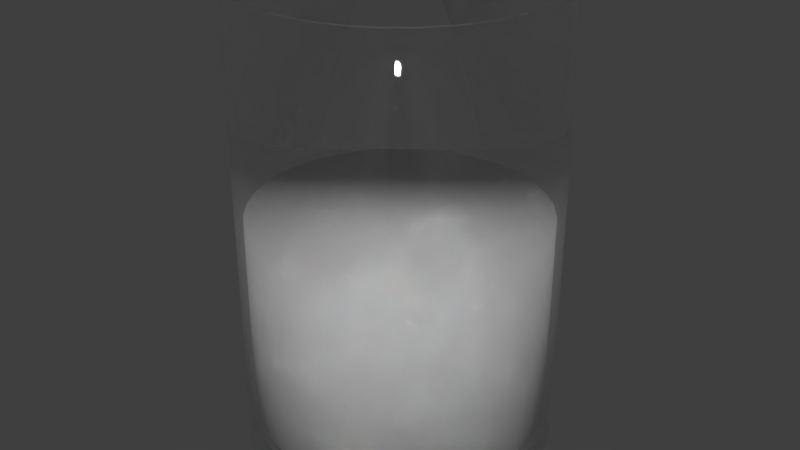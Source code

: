 # Source: MS-Becher.blend  (saved by Blender 2.76.0; exported with 4.5.12 LTS)
import bpy
from mathutils import Matrix  # noqa: F401  (used for matrix-valued properties, if any)

bpy.ops.wm.read_factory_settings(use_empty=True)
scene = bpy.context.scene
scene.name = 'Scene'

# ---- collections
col_collection_1 = bpy.data.collections.new('Collection 1'); scene.collection.children.link(col_collection_1)

# ---- materials (node trees are filled in below, after node groups)
mat_material_002 = bpy.data.materials.new('Material.002')
mat_material_002.alpha_threshold = 0.0
mat_material_002.roughness = 0.5
mat_material = bpy.data.materials.new('Material')
mat_material.alpha_threshold = 0.0
mat_material.roughness = 0.5

# ---- material node trees
mat_material_002.use_nodes = True; mat_material_002.node_tree.nodes.clear()
_N = mat_material_002.node_tree.nodes; _L = mat_material_002.node_tree.links
n0 = _N.new('ShaderNodeOutputMaterial'); n0.name = 'Material Output'; n0.location = (300, 300)
n1 = _N.new('ShaderNodeBsdfDiffuse'); n1.name = 'Diffuse BSDF'; n1.location = (10, 300)
_L.new(n1.outputs[0], n0.inputs[0])
n0.is_active_output = True
mat_material.use_nodes = True; mat_material.node_tree.nodes.clear()
_N = mat_material.node_tree.nodes; _L = mat_material.node_tree.links
n0 = _N.new('ShaderNodeOutputMaterial'); n0.name = 'Material Output'; n0.location = (300, 300)
n1 = _N.new('ShaderNodeMixShader'); n1.name = 'Mix Shader'; n1.location = (10, 300)
n1.inputs[0].default_value = 0.7086
n2 = _N.new('ShaderNodeBsdfGlass'); n2.name = 'Glass BSDF'; n2.location = (-190, 200)
n2.distribution = 'BECKMANN'
n2.inputs[2].default_value = 1.45
n3 = _N.new('ShaderNodeBsdfTransparent'); n3.name = 'Transparent BSDF'; n3.location = (-180, 100)
_L.new(n1.outputs[0], n0.inputs[0])
_L.new(n2.outputs[0], n1.inputs[1])
_L.new(n3.outputs[0], n1.inputs[2])
n0.is_active_output = True

# ---- world
world_world_001 = bpy.data.worlds.new('World.001'); scene.world = world_world_001
world_world_001.use_nodes = True; world_world_001.node_tree.nodes.clear()
_N = world_world_001.node_tree.nodes; _L = world_world_001.node_tree.links
n0 = _N.new('ShaderNodeOutputWorld'); n0.name = 'World Output'; n0.location = (300, 300)
n1 = _N.new('ShaderNodeBackground'); n1.name = 'Background'; n1.location = (10, 300)
n1.inputs[0].default_value = (0.05, 0.05, 0.05, 1.0)
_L.new(n1.outputs[0], n0.inputs[0])
n0.is_active_output = True
world_world_001.use_sun_shadow = False
world_world_001.sun_shadow_jitter_overblur = 0.0
world_world_001.cycles.sampling_method = 'MANUAL'
world_world_001.cycles.sample_map_resolution = 256

# ---- meshes
me_cylinder_002 = bpy.data.meshes.new('Cylinder.002')
me_cylinder_002.from_pydata([(0.186, 0.935, -0.832), (-4.834e-07, 0.9533, -0.832), (0.3648, 0.8808, -0.832), (0.5296, 0.7927, -0.832), (0.6741, 0.6741, -0.832), (0.7927, 0.5296, -0.832), (0.8808, 0.3648, -0.832), (0.935, 0.186, -0.832), (0.9533, 8.528e-08, -0.832), (0.935, -0.186, -0.832), (0.8808, -0.3648, -0.832), (0.7927, -0.5296, -0.832), (0.6741, -0.6741, -0.832), (0.5296, -0.7927, -0.832), (0.3648, -0.8808, -0.832), (0.186, -0.935, -0.832), (-7.94e-07, -0.9533, -0.832), (-0.186, -0.935, -0.832), (-0.3648, -0.8808, -0.832), (-0.5296, -0.7927, -0.832), (-0.6741, -0.6741, -0.832), (-0.7927, -0.5296, -0.832), (-0.8808, -0.3648, -0.832), (-0.935, -0.186, -0.832), (-0.9533, 9.338e-07, -0.832), (-0.935, 0.186, -0.832), (-0.8808, 0.3648, -0.832), (-0.7927, 0.5296, -0.832), (-0.6741, 0.6741, -0.832), (-0.5296, 0.7927, -0.832), (-0.3648, 0.8808, -0.832), (-0.186, 0.935, -0.832), (0.186, 0.935, 0.05687), (-4.834e-07, 0.9533, 0.05687), (0.3648, 0.8808, 0.05687), (0.5296, 0.7927, 0.05687), (0.6741, 0.6741, 0.05687), (0.7927, 0.5296, 0.05687), (0.8808, 0.3648, 0.05687), (0.935, 0.186, 0.05687), (0.9533, 8.528e-08, 0.05687), (0.935, -0.186, 0.05687), (0.8808, -0.3648, 0.05687), (0.7927, -0.5296, 0.05687), (0.6741, -0.6741, 0.05687), (0.5296, -0.7927, 0.05687), (0.3648, -0.8808, 0.05687), (0.186, -0.935, 0.05687), (-7.94e-07, -0.9533, 0.05687), (-0.186, -0.935, 0.05687), (-0.3648, -0.8808, 0.05687), (-0.5296, -0.7927, 0.05687), (-0.6741, -0.6741, 0.05687), (-0.7927, -0.5296, 0.05687), (-0.8808, -0.3648, 0.05687), (-0.935, -0.186, 0.05687), (-0.9533, 9.338e-07, 0.05687), (-0.935, 0.186, 0.05687), (-0.8808, 0.3648, 0.05687), (-0.7927, 0.5296, 0.05687), (-0.6741, 0.6741, 0.05687), (-0.5296, 0.7927, 0.05687), (-0.3648, 0.8808, 0.05687), (-0.186, 0.935, 0.05687)], [], [(0, 2, 3, 4, 5, 6, 7, 8, 9, 10, 11, 12, 13, 14, 15, 16, 17, 18, 19, 20, 21, 22, 23, 24, 25, 26, 27, 28, 29, 30, 31, 1), (32, 33, 63, 62, 61, 60, 59, 58, 57, 56, 55, 54, 53, 52, 51, 50, 49, 48, 47, 46, 45, 44, 43, 42, 41, 40, 39, 38, 37, 36, 35, 34), (17, 16, 48, 49), (4, 3, 35, 36), (31, 30, 62, 63), (18, 17, 49, 50), (5, 4, 36, 37), (1, 31, 63, 33), (19, 18, 50, 51), (6, 5, 37, 38), (20, 19, 51, 52), (7, 6, 38, 39), (21, 20, 52, 53), (8, 7, 39, 40), (22, 21, 53, 54), (9, 8, 40, 41), (23, 22, 54, 55), (10, 9, 41, 42), (24, 23, 55, 56), (11, 10, 42, 43), (25, 24, 56, 57), (12, 11, 43, 44), (26, 25, 57, 58), (13, 12, 44, 45), (27, 26, 58, 59), (14, 13, 45, 46), (0, 1, 33, 32), (28, 27, 59, 60), (15, 14, 46, 47), (2, 0, 32, 34), (29, 28, 60, 61), (16, 15, 47, 48), (3, 2, 34, 35), (30, 29, 61, 62)])
me_cylinder_002.polygons.foreach_set('use_smooth', [True] * 34)
me_cylinder_002.materials.append(mat_material_002)
me_cylinder_002.use_remesh_preserve_volume = False
me_cylinder_002.use_remesh_preserve_attributes = False
me_cylinder_002.use_mirror_vertex_groups = False
me_cylinder_002.update()
me_cylinder_001 = bpy.data.meshes.new('Cylinder.001')
me_cylinder_001.from_pydata([(0.0, 1.0, 1.0), (0.1951, 0.9808, 1.0), (0.3827, 0.9239, 1.0), (0.5556, 0.8315, 1.0), (0.7071, 0.7071, 1.0), (0.8315, 0.5556, 1.0), (0.9239, 0.3827, 1.0), (0.9808, 0.1951, 1.0), (1.0, 7.55e-08, 1.0), (0.9808, -0.1951, 1.0), (0.9239, -0.3827, 1.0), (0.8315, -0.5556, 1.0), (0.7071, -0.7071, 1.0), (0.5556, -0.8315, 1.0), (0.3827, -0.9239, 1.0), (0.1951, -0.9808, 1.0), (-3.258e-07, -1.0, 1.0), (-0.1951, -0.9808, 1.0), (-0.3827, -0.9239, 1.0), (-0.5556, -0.8315, 1.0), (-0.7071, -0.7071, 1.0), (-0.8315, -0.5556, 1.0), (-0.9239, -0.3827, 1.0), (-0.9808, -0.1951, 1.0), (-1.0, 9.656e-07, 1.0), (-0.9808, 0.1951, 1.0), (-0.9239, 0.3827, 1.0), (-0.8315, 0.5556, 1.0), (-0.7071, 0.7071, 1.0), (-0.5556, 0.8315, 1.0), (-0.3827, 0.9239, 1.0), (-0.1951, 0.9808, 1.0), (1.956e-08, 0.8353, -1.0), (0.163, 0.8193, -1.0), (0.3197, 0.7717, -1.0), (0.4641, 0.6945, -1.0), (0.5907, 0.5907, -1.0), (0.6945, 0.4641, -1.0), (0.7717, 0.3197, -1.0), (0.8193, 0.163, -1.0), (0.8353, 1.1e-07, -1.0), (0.8193, -0.163, -1.0), (0.7717, -0.3197, -1.0), (0.6945, -0.4641, -1.0), (0.5907, -0.5907, -1.0), (0.4641, -0.6945, -1.0), (0.3197, -0.7717, -1.0), (0.163, -0.8193, -1.0), (-2.526e-07, -0.8353, -1.0), (-0.163, -0.8193, -1.0), (-0.3197, -0.7717, -1.0), (-0.4641, -0.6945, -1.0), (-0.5907, -0.5907, -1.0), (-0.6945, -0.4641, -1.0), (-0.7717, -0.3197, -1.0), (-0.8193, -0.163, -1.0), (-0.8353, 8.535e-07, -1.0), (-0.8193, 0.163, -1.0), (-0.7717, 0.3197, -1.0), (-0.6945, 0.4641, -1.0), (-0.5907, 0.5907, -1.0), (-0.4641, 0.6945, -1.0), (-0.3197, 0.7717, -1.0), (-0.163, 0.8193, -1.0), (1.26e-08, 0.8353, -1.02), (0.163, 0.8193, -1.02), (0.3197, 0.7717, -1.02), (0.4641, 0.6945, -1.02), (0.5907, 0.5907, -1.02), (0.6945, 0.4641, -1.02), (0.7717, 0.3197, -1.02), (0.8193, 0.163, -1.02), (0.8353, 1.1e-07, -1.02), (0.8193, -0.163, -1.02), (0.7717, -0.3197, -1.02), (0.6945, -0.4641, -1.02), (0.5907, -0.5907, -1.02), (0.4641, -0.6945, -1.02), (0.3197, -0.7717, -1.02), (0.163, -0.8193, -1.02), (-2.596e-07, -0.8353, -1.02), (-0.163, -0.8193, -1.02), (-0.3197, -0.7717, -1.02), (-0.4641, -0.6945, -1.02), (-0.5907, -0.5907, -1.02), (-0.6945, -0.4641, -1.02), (-0.7717, -0.3197, -1.02), (-0.8193, -0.163, -1.02), (-0.8353, 8.535e-07, -1.02), (-0.8193, 0.163, -1.02), (-0.7717, 0.3197, -1.02), (-0.6945, 0.4641, -1.02), (-0.5907, 0.5907, -1.02), (-0.4641, 0.6945, -1.02), (-0.3197, 0.7717, -1.02), (-0.163, 0.8193, -1.02), (1.26e-08, 0.8353, -1.02), (0.163, 0.8193, -1.02), (0.3197, 0.7717, -1.02), (0.4641, 0.6945, -1.02), (0.5907, 0.5907, -1.02), (0.6945, 0.4641, -1.02), (0.7717, 0.3197, -1.02), (0.8193, 0.163, -1.02), (0.8353, 1.1e-07, -1.02), (0.8193, -0.163, -1.02), (0.7717, -0.3197, -1.02), (0.6945, -0.4641, -1.02), (0.5907, -0.5907, -1.02), (0.4641, -0.6945, -1.02), (0.3197, -0.7717, -1.02), (0.163, -0.8193, -1.02), (-2.596e-07, -0.8353, -1.02), (-0.163, -0.8193, -1.02), (-0.3197, -0.7717, -1.02), (-0.4641, -0.6945, -1.02), (-0.5907, -0.5907, -1.02), (-0.6945, -0.4641, -1.02), (-0.7717, -0.3197, -1.02), (-0.8193, -0.163, -1.02), (-0.8353, 8.535e-07, -1.02), (-0.8193, 0.163, -1.02), (-0.7717, 0.3197, -1.02), (-0.6945, 0.4641, -1.02), (-0.5907, 0.5907, -1.02), (-0.4641, 0.6945, -1.02), (-0.3197, 0.7717, -1.02), (-0.163, 0.8193, -1.02), (3.418e-09, 0.9712, -1.0), (0.0, 1.0, -0.9714), (0.1951, 0.9808, -0.9714), (0.1895, 0.9526, -1.0), (0.3827, 0.9239, -0.9714), (0.3717, 0.8973, -1.0), (0.5556, 0.8315, -0.9714), (0.5396, 0.8075, -1.0), (0.7071, 0.7071, -0.9714), (0.6868, 0.6868, -1.0), (0.8315, 0.5556, -0.9714), (0.8075, 0.5396, -1.0), (0.9239, 0.3827, -0.9714), (0.8973, 0.3717, -1.0), (0.9808, 0.1951, -0.9714), (0.9526, 0.1895, -1.0), (1.0, 7.55e-08, -0.9714), (0.9712, 8.153e-08, -1.0), (0.9808, -0.1951, -0.9714), (0.9526, -0.1895, -1.0), (0.9239, -0.3827, -0.9714), (0.8973, -0.3717, -1.0), (0.8315, -0.5556, -0.9714), (0.8075, -0.5396, -1.0), (0.7071, -0.7071, -0.9714), (0.6868, -0.6868, -1.0), (0.5556, -0.8315, -0.9714), (0.5396, -0.8075, -1.0), (0.3827, -0.9239, -0.9714), (0.3717, -0.8973, -1.0), (0.1951, -0.9808, -0.9714), (0.1895, -0.9526, -1.0), (-3.258e-07, -1.0, -0.9714), (-3.13e-07, -0.9712, -1.0), (-0.1951, -0.9808, -0.9714), (-0.1895, -0.9526, -1.0), (-0.3827, -0.9239, -0.9714), (-0.3717, -0.8973, -1.0), (-0.5556, -0.8315, -0.9714), (-0.5396, -0.8075, -1.0), (-0.7071, -0.7071, -0.9714), (-0.6868, -0.6868, -1.0), (-0.8315, -0.5556, -0.9714), (-0.8075, -0.5396, -1.0), (-0.9239, -0.3827, -0.9714), (-0.8973, -0.3717, -1.0), (-0.9808, -0.1951, -0.9714), (-0.9526, -0.1895, -1.0), (-1.0, 9.656e-07, -0.9714), (-0.9712, 9.46e-07, -1.0), (-0.9808, 0.1951, -0.9714), (-0.9526, 0.1895, -1.0), (-0.9239, 0.3827, -0.9714), (-0.8973, 0.3717, -1.0), (-0.8315, 0.5556, -0.9714), (-0.8075, 0.5396, -1.0), (-0.7071, 0.7071, -0.9714), (-0.6867, 0.6868, -1.0), (-0.5556, 0.8315, -0.9714), (-0.5396, 0.8075, -1.0), (-0.3827, 0.9239, -0.9714), (-0.3717, 0.8973, -1.0), (-0.1951, 0.9808, -0.9714), (-0.1895, 0.9526, -1.0), (0.186, 0.935, 1.0), (5.542e-09, 0.9533, 1.0), (0.3648, 0.8808, 1.0), (0.5296, 0.7927, 1.0), (0.6741, 0.6741, 1.0), (0.7927, 0.5296, 1.0), (0.8808, 0.3648, 1.0), (0.935, 0.186, 1.0), (0.9533, 8.528e-08, 1.0), (0.935, -0.186, 1.0), (0.8808, -0.3648, 1.0), (0.7927, -0.5296, 1.0), (0.6741, -0.6741, 1.0), (0.5296, -0.7927, 1.0), (0.3648, -0.8808, 1.0), (0.186, -0.935, 1.0), (-3.051e-07, -0.9533, 1.0), (-0.186, -0.935, 1.0), (-0.3648, -0.8808, 1.0), (-0.5296, -0.7927, 1.0), (-0.6741, -0.6741, 1.0), (-0.7927, -0.5296, 1.0), (-0.8808, -0.3648, 1.0), (-0.935, -0.186, 1.0), (-0.9533, 9.338e-07, 1.0), (-0.935, 0.186, 1.0), (-0.8808, 0.3648, 1.0), (-0.7927, 0.5296, 1.0), (-0.6741, 0.6741, 1.0), (-0.5296, 0.7927, 1.0), (-0.3648, 0.8808, 1.0), (-0.186, 0.935, 1.0), (0.186, 0.935, -0.832), (-4.834e-07, 0.9533, -0.832), (0.3648, 0.8808, -0.832), (0.5296, 0.7927, -0.832), (0.6741, 0.6741, -0.832), (0.7927, 0.5296, -0.832), (0.8808, 0.3648, -0.832), (0.935, 0.186, -0.832), (0.9533, 8.528e-08, -0.832), (0.935, -0.186, -0.832), (0.8808, -0.3648, -0.832), (0.7927, -0.5296, -0.832), (0.6741, -0.6741, -0.832), (0.5296, -0.7927, -0.832), (0.3648, -0.8808, -0.832), (0.186, -0.935, -0.832), (-7.94e-07, -0.9533, -0.832), (-0.186, -0.935, -0.832), (-0.3648, -0.8808, -0.832), (-0.5296, -0.7927, -0.832), (-0.6741, -0.6741, -0.832), (-0.7927, -0.5296, -0.832), (-0.8808, -0.3648, -0.832), (-0.935, -0.186, -0.832), (-0.9533, 9.338e-07, -0.832), (-0.935, 0.186, -0.832), (-0.8808, 0.3648, -0.832), (-0.7927, 0.5296, -0.832), (-0.6741, 0.6741, -0.832), (-0.5296, 0.7927, -0.832), (-0.3648, 0.8808, -0.832), (-0.186, 0.935, -0.832)], [], [(190, 31, 0, 129), (131, 133, 34, 33), (133, 135, 35, 34), (135, 137, 36, 35), (137, 139, 37, 36), (139, 141, 38, 37), (141, 143, 39, 38), (143, 145, 40, 39), (145, 147, 41, 40), (147, 149, 42, 41), (149, 151, 43, 42), (151, 153, 44, 43), (153, 155, 45, 44), (155, 157, 46, 45), (157, 159, 47, 46), (159, 161, 48, 47), (161, 163, 49, 48), (163, 165, 50, 49), (165, 167, 51, 50), (167, 169, 52, 51), (169, 171, 53, 52), (171, 173, 54, 53), (173, 175, 55, 54), (175, 177, 56, 55), (177, 179, 57, 56), (179, 181, 58, 57), (181, 183, 59, 58), (183, 185, 60, 59), (185, 187, 61, 60), (187, 189, 62, 61), (19, 18, 210, 211), (191, 128, 32, 63), (189, 191, 63, 62), (168, 20, 21, 170), (61, 62, 94, 93), (186, 29, 30, 188), (142, 7, 8, 144), (160, 16, 17, 162), (178, 25, 26, 180), (134, 3, 4, 136), (152, 12, 13, 154), (170, 21, 22, 172), (188, 30, 31, 190), (144, 8, 9, 146), (162, 17, 18, 164), (180, 26, 27, 182), (136, 4, 5, 138), (154, 13, 14, 156), (172, 22, 23, 174), (146, 9, 10, 148), (164, 18, 19, 166), (182, 27, 28, 184), (138, 5, 6, 140), (156, 14, 15, 158), (174, 23, 24, 176), (129, 0, 1, 130), (130, 1, 2, 132), (148, 10, 11, 150), (166, 19, 20, 168), (184, 28, 29, 186), (140, 6, 7, 142), (158, 15, 16, 160), (176, 24, 25, 178), (132, 2, 3, 134), (150, 11, 12, 152), (83, 84, 116, 115), (48, 49, 81, 80), (35, 36, 68, 67), (62, 63, 95, 94), (49, 50, 82, 81), (36, 37, 69, 68), (63, 32, 64, 95), (50, 51, 83, 82), (37, 38, 70, 69), (51, 52, 84, 83), (38, 39, 71, 70), (52, 53, 85, 84), (39, 40, 72, 71), (53, 54, 86, 85), (40, 41, 73, 72), (54, 55, 87, 86), (41, 42, 74, 73), (55, 56, 88, 87), (42, 43, 75, 74), (56, 57, 89, 88), (43, 44, 76, 75), (57, 58, 90, 89), (44, 45, 77, 76), (58, 59, 91, 90), (45, 46, 78, 77), (32, 33, 65, 64), (59, 60, 92, 91), (46, 47, 79, 78), (33, 34, 66, 65), (60, 61, 93, 92), (47, 48, 80, 79), (34, 35, 67, 66), (96, 97, 98, 99, 100, 101, 102, 103, 104, 105, 106, 107, 108, 109, 110, 111, 112, 113, 114, 115, 116, 117, 118, 119, 120, 121, 122, 123, 124, 125, 126, 127), (70, 71, 103, 102), (84, 85, 117, 116), (71, 72, 104, 103), (85, 86, 118, 117), (72, 73, 105, 104), (86, 87, 119, 118), (73, 74, 106, 105), (87, 88, 120, 119), (74, 75, 107, 106), (88, 89, 121, 120), (75, 76, 108, 107), (89, 90, 122, 121), (76, 77, 109, 108), (90, 91, 123, 122), (77, 78, 110, 109), (64, 65, 97, 96), (91, 92, 124, 123), (78, 79, 111, 110), (65, 66, 98, 97), (92, 93, 125, 124), (79, 80, 112, 111), (66, 67, 99, 98), (93, 94, 126, 125), (80, 81, 113, 112), (67, 68, 100, 99), (94, 95, 127, 126), (81, 82, 114, 113), (68, 69, 101, 100), (95, 64, 96, 127), (82, 83, 115, 114), (69, 70, 102, 101), (129, 130, 131, 128), (130, 132, 133, 131), (132, 134, 135, 133), (134, 136, 137, 135), (136, 138, 139, 137), (138, 140, 141, 139), (140, 142, 143, 141), (142, 144, 145, 143), (144, 146, 147, 145), (146, 148, 149, 147), (148, 150, 151, 149), (150, 152, 153, 151), (152, 154, 155, 153), (154, 156, 157, 155), (156, 158, 159, 157), (158, 160, 161, 159), (160, 162, 163, 161), (162, 164, 165, 163), (164, 166, 167, 165), (166, 168, 169, 167), (168, 170, 171, 169), (170, 172, 173, 171), (172, 174, 175, 173), (174, 176, 177, 175), (176, 178, 179, 177), (178, 180, 181, 179), (180, 182, 183, 181), (182, 184, 185, 183), (184, 186, 187, 185), (186, 188, 189, 187), (188, 190, 191, 189), (190, 129, 128, 191), (128, 131, 33, 32), (194, 192, 224, 226), (6, 5, 197, 198), (20, 19, 211, 212), (7, 6, 198, 199), (21, 20, 212, 213), (8, 7, 199, 200), (22, 21, 213, 214), (9, 8, 200, 201), (23, 22, 214, 215), (10, 9, 201, 202), (24, 23, 215, 216), (11, 10, 202, 203), (25, 24, 216, 217), (12, 11, 203, 204), (26, 25, 217, 218), (13, 12, 204, 205), (27, 26, 218, 219), (14, 13, 205, 206), (1, 0, 193, 192), (28, 27, 219, 220), (15, 14, 206, 207), (2, 1, 192, 194), (29, 28, 220, 221), (16, 15, 207, 208), (3, 2, 194, 195), (30, 29, 221, 222), (17, 16, 208, 209), (4, 3, 195, 196), (31, 30, 222, 223), (18, 17, 209, 210), (5, 4, 196, 197), (0, 31, 223, 193), (224, 225, 255, 254, 253, 252, 251, 250, 249, 248, 247, 246, 245, 244, 243, 242, 241, 240, 239, 238, 237, 236, 235, 234, 233, 232, 231, 230, 229, 228, 227, 226), (221, 220, 252, 253), (208, 207, 239, 240), (195, 194, 226, 227), (222, 221, 253, 254), (209, 208, 240, 241), (196, 195, 227, 228), (223, 222, 254, 255), (210, 209, 241, 242), (197, 196, 228, 229), (193, 223, 255, 225), (211, 210, 242, 243), (198, 197, 229, 230), (212, 211, 243, 244), (199, 198, 230, 231), (213, 212, 244, 245), (200, 199, 231, 232), (214, 213, 245, 246), (201, 200, 232, 233), (215, 214, 246, 247), (202, 201, 233, 234), (216, 215, 247, 248), (203, 202, 234, 235), (217, 216, 248, 249), (204, 203, 235, 236), (218, 217, 249, 250), (205, 204, 236, 237), (219, 218, 250, 251), (206, 205, 237, 238), (192, 193, 225, 224), (220, 219, 251, 252), (207, 206, 238, 239)])
me_cylinder_001.polygons.foreach_set('use_smooth', [True] * 226)
me_cylinder_001.materials.append(mat_material)
me_cylinder_001.use_remesh_preserve_volume = False
me_cylinder_001.use_remesh_preserve_attributes = False
me_cylinder_001.use_mirror_vertex_groups = False
me_cylinder_001.update()

# ---- objects
ob_cylinder_001 = bpy.data.objects.new('Cylinder.001', me_cylinder_002)
ob_cylinder = bpy.data.objects.new('Cylinder', me_cylinder_001)

# ---- transforms, parenting, visibility, modifiers, constraints
ob_cylinder_001.location = (0.0, 0.0, 1.0)
ob_cylinder_001.scale = (0.6523, 0.6523, 0.9913)
ob_cylinder_001.lineart.crease_threshold = 0.0
ob_cylinder.location = (0.0, 0.0, 1.0)
ob_cylinder.scale = (0.658, 0.658, 1.0)
ob_cylinder.display_type = 'SOLID'
ob_cylinder.lineart.crease_threshold = 0.0

# ---- collection membership
col_collection_1.objects.link(ob_cylinder_001)
col_collection_1.objects.link(ob_cylinder)

# ---- scene / render settings (as saved in the file)
scene.frame_start = 1; scene.frame_end = 250; scene.frame_set(1)
scene.render.engine = 'CYCLES'
scene.render.resolution_percentage = 50
scene.render.dither_intensity = 0.0
scene.cycles.use_denoising = False
scene.cycles.samples = 10
scene.cycles.sampling_pattern = 'TABULATED_SOBOL'
scene.cycles.light_sampling_threshold = 0.0
scene.cycles.use_adaptive_sampling = False
scene.cycles.use_light_tree = False
scene.cycles.blur_glossy = 0.0
scene.cycles.pixel_filter_type = 'GAUSSIAN'
scene.cycles.sample_clamp_indirect = 0.0
scene.view_settings.view_transform = 'Standard'
bpy.context.view_layer.update()

# ---- added for rendering (the .blend has no active camera and no usable light): camera, sun
cam_auto = bpy.data.cameras.new('AutoCamera')
cam_auto.lens = 50.0
cam_auto.sensor_width = 36.0
cam_auto.clip_end = 1000.0
ob_auto_camera = bpy.data.objects.new('AutoCamera', cam_auto)
scene.collection.objects.link(ob_auto_camera)
ob_auto_camera.location = (2.54134, -3.04961, 3.02308)
ob_auto_camera.rotation_euler = (1.09748, -7.21219e-08, 0.694738)
scene.camera = ob_auto_camera
light_auto_sun = bpy.data.lights.new('AutoSun', 'SUN')
light_auto_sun.energy = 3.0
light_auto_sun.angle = 0.0523599
ob_auto_sun = bpy.data.objects.new('AutoSun', light_auto_sun)
scene.collection.objects.link(ob_auto_sun)
ob_auto_sun.rotation_euler = (0.872665, 0.174533, 0.523599)
bpy.context.view_layer.update()
